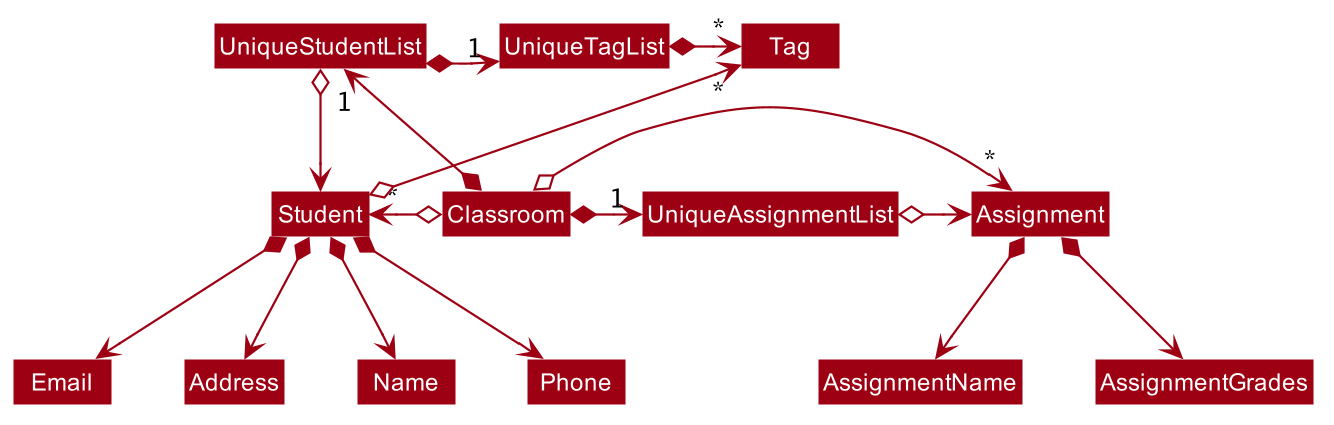

The diagram above was rendered by PlantUML. Its source (embedded in the PNG):
@startuml








skinparam BackgroundColor #FFFFFFF

skinparam Shadowing false

skinparam Class {
    FontColor #FFFFFF
    BorderThickness 1
    BorderColor #FFFFFF
    StereotypeFontColor #FFFFFF
    FontName Arial
}

skinparam Actor {
    BorderColor #000000
    Color #000000
    FontName Arial
}

skinparam Sequence {
    MessageAlign center
    BoxFontSize 15
    BoxPadding 0
    BoxFontColor #FFFFFF
    FontName Arial
}

skinparam Participant {
    FontColor #FFFFFFF
    Padding 20
}

skinparam MinClassWidth 50
skinparam ParticipantPadding 10
skinparam Shadowing false
skinparam DefaultTextAlignment center
skinparam packageStyle Rectangle

hide footbox
hide members
hide circle
skinparam arrowThickness 1.1
skinparam arrowColor #9D0012
skinparam classBackgroundColor #9D0012

Classroom *-left-> "1" UniqueStudentList
Classroom *-right-> "1" UniqueAssignmentList
UniqueStudentList *-right-> "1" UniqueTagList
UniqueTagList -[hidden]down- UniqueStudentList
UniqueTagList -[hidden]down- UniqueStudentList

UniqueTagList *-right-> "*" Tag
UniqueStudentList o-right-> Student
UniqueAssignmentList o-right-> Assignment

Classroom o-left-> "*" Student
Classroom o-right-> "*" Assignment
Student o-up-> "*" Tag

Student *--> Name
Student *--> Phone
Student *--> Email
Student *--> Address

Assignment *--> AssignmentName
Assignment *--> AssignmentGrades
@enduml